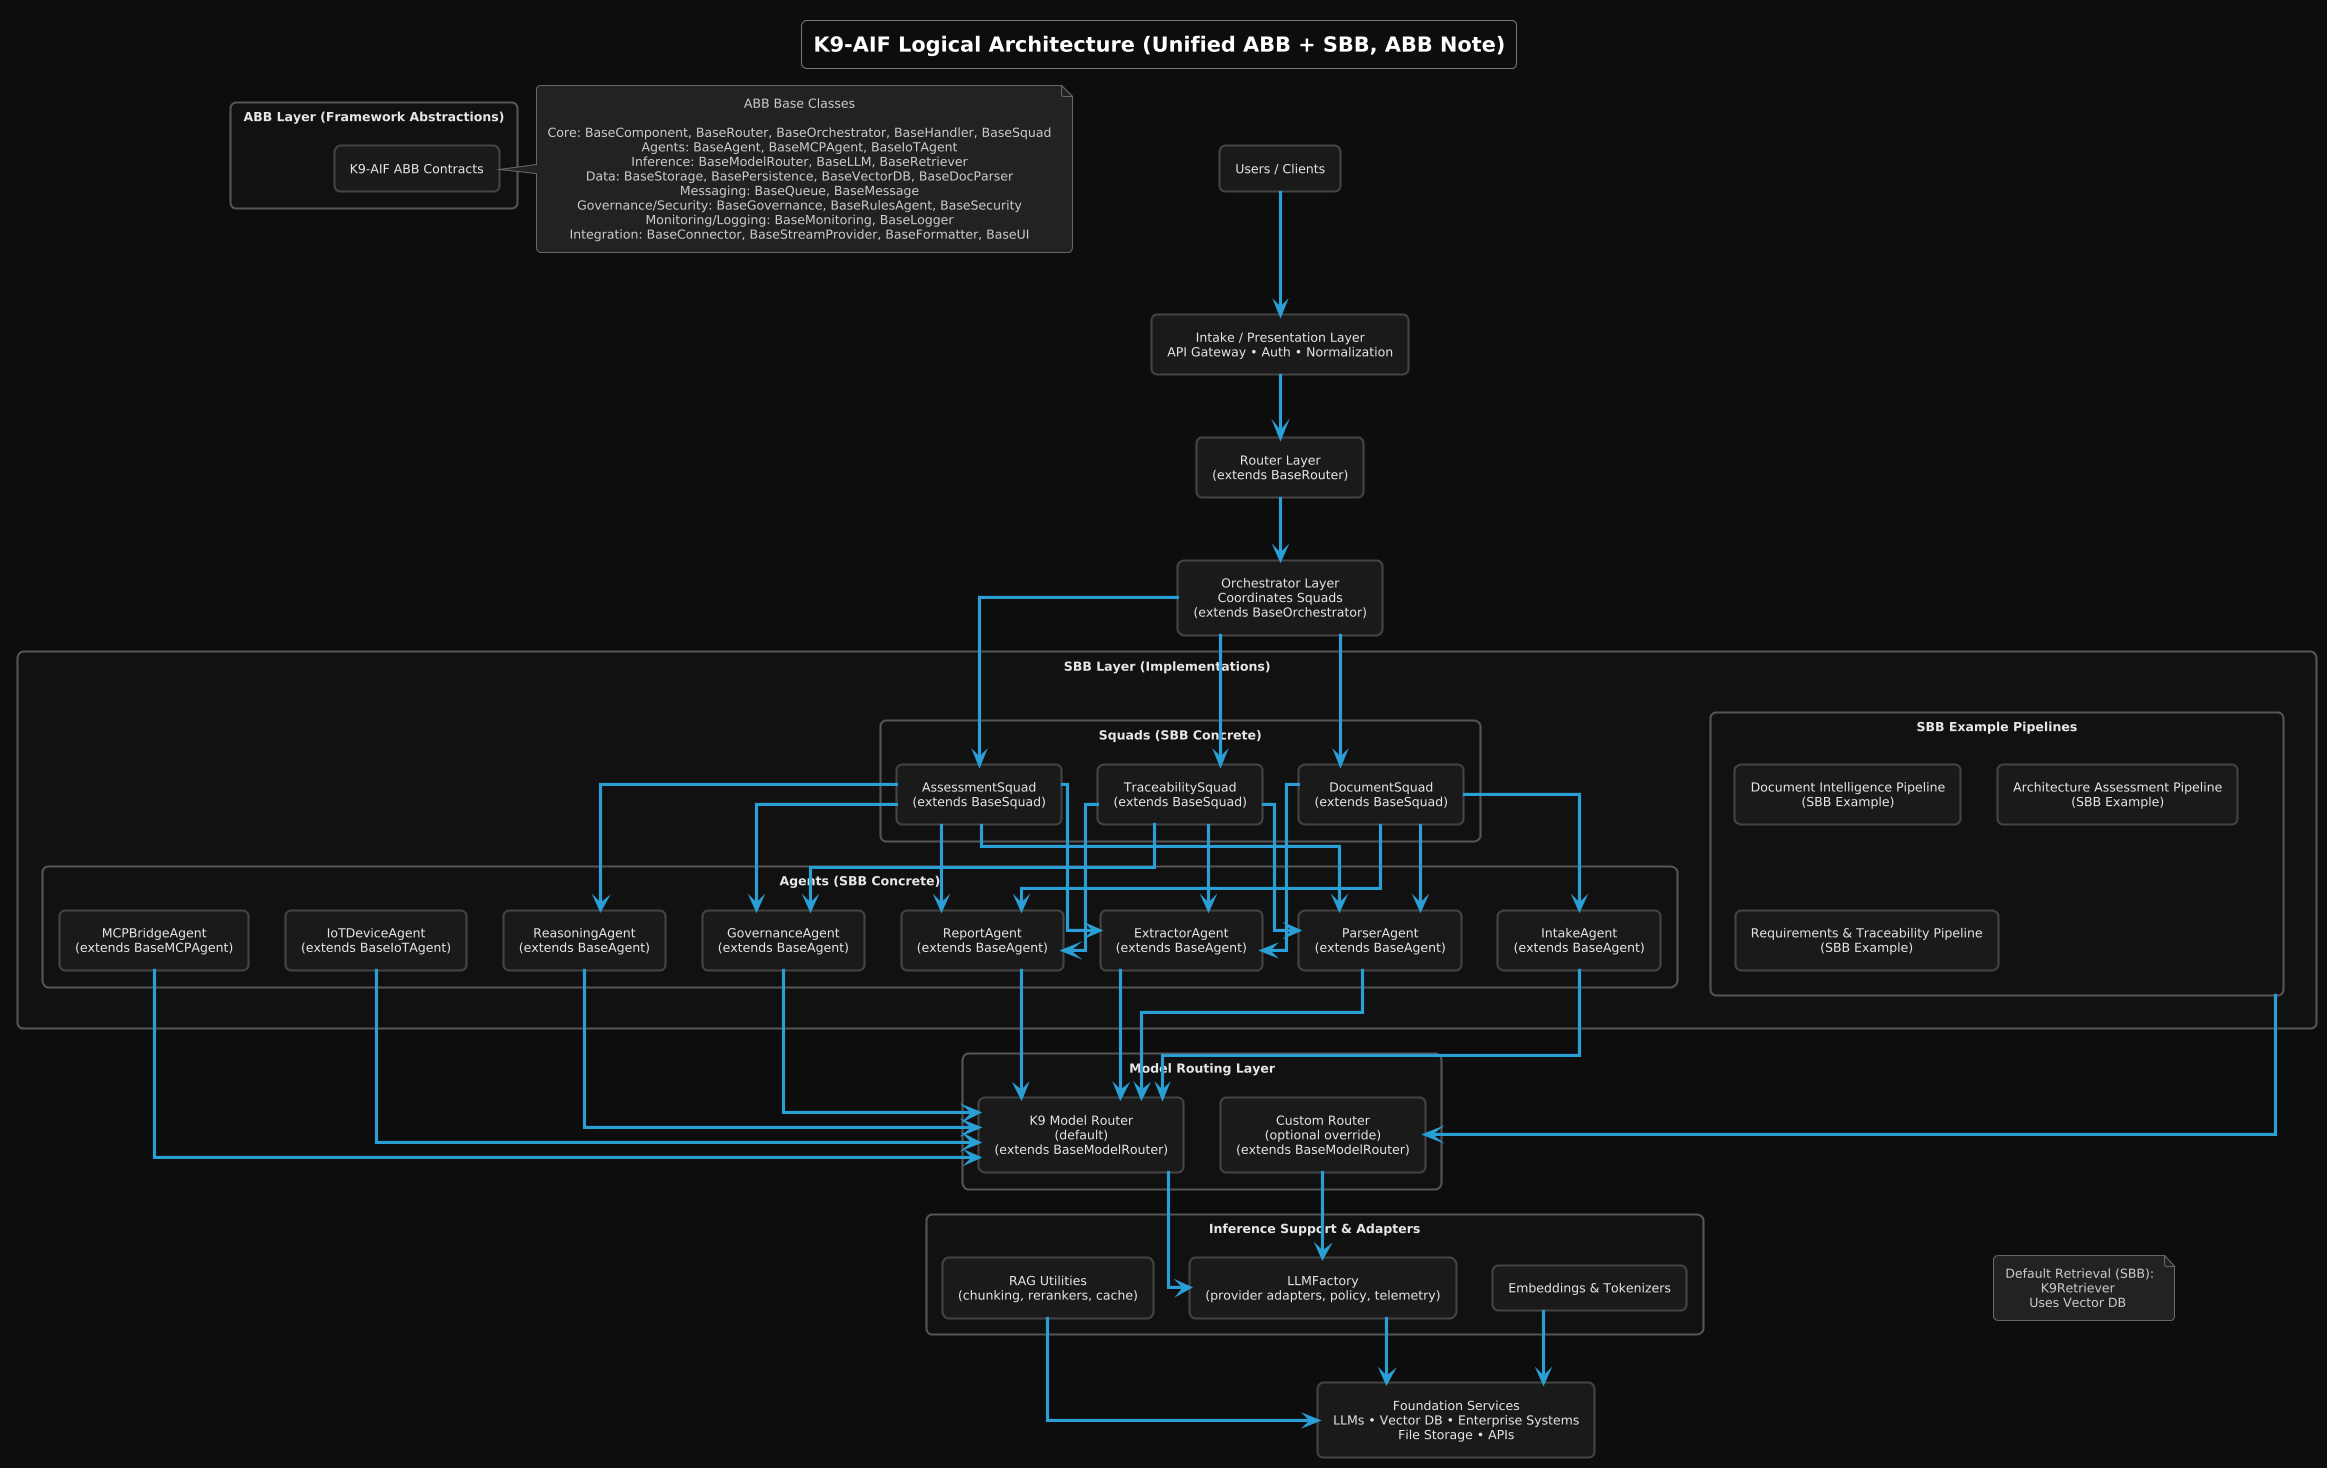

The diagram above was rendered by PlantUML. Its source (embedded in the PNG):
@startuml
' --- Dark Theme for K9‑AIF ---
!theme cyborg

' Override to match your website’s dark gray aesthetic
skinparam backgroundColor #0D0D0D
skinparam defaultTextAlignment center
skinparam shadowing false
skinparam linetype ortho

' Node styling
skinparam rectangle {
  BackgroundColor #1A1A1A
  BorderColor #444444
  FontColor #E6E6E6
  RoundCorner 12
}

skinparam package {
  BackgroundColor #111111
  BorderColor #555555
  FontColor #E6E6E6
}

skinparam note {
  BackgroundColor #222222
  BorderColor #666666
  FontColor #CCCCCC
}

skinparam title {
  FontColor #FFFFFF
}
skinparam rectangleStyle rounded
skinparam shadowing false
skinparam defaultTextAlignment center
skinparam packageStyle rectangle
skinparam linetype ortho

title K9‑AIF Logical Architecture (Unified ABB + SBB, ABB Note)

rectangle "Users / Clients" as Users
rectangle "Intake / Presentation Layer\nAPI Gateway • Auth • Normalization" as Intake
rectangle "Router Layer\n(extends BaseRouter)" as Router
rectangle "Orchestrator Layer\nCoordinates Squads\n(extends BaseOrchestrator)" as Orchestrator

package "ABB Layer (Framework Abstractions)" as ABB { 
  rectangle "K9‑AIF ABB Contracts" as ABBContracts
}
note right of ABBContracts
  ABB Base Classes

  Core: BaseComponent, BaseRouter, BaseOrchestrator, BaseHandler, BaseSquad
  Agents: BaseAgent, BaseMCPAgent, BaseIoTAgent
  Inference: BaseModelRouter, BaseLLM, BaseRetriever
  Data: BaseStorage, BasePersistence, BaseVectorDB, BaseDocParser
  Messaging: BaseQueue, BaseMessage
  Governance/Security: BaseGovernance, BaseRulesAgent, BaseSecurity
  Monitoring/Logging: BaseMonitoring, BaseLogger
  Integration: BaseConnector, BaseStreamProvider, BaseFormatter, BaseUI
end note

package "SBB Layer (Implementations)" as SBB {
  package "Squads (SBB Concrete)" as SBB_Squads {
    rectangle "DocumentSquad\n(extends BaseSquad)" as Squad1
    rectangle "AssessmentSquad\n(extends BaseSquad)" as Squad2
    rectangle "TraceabilitySquad\n(extends BaseSquad)" as Squad3
  }
  package "Agents (SBB Concrete)" as SBB_Agents {
    rectangle "IntakeAgent\n(extends BaseAgent)" as A1
    rectangle "ParserAgent\n(extends BaseAgent)" as A2
    rectangle "ExtractorAgent\n(extends BaseAgent)" as A3
    rectangle "ReasoningAgent\n(extends BaseAgent)" as A4
    rectangle "GovernanceAgent\n(extends BaseAgent)" as A6
    rectangle "ReportAgent\n(extends BaseAgent)" as A7
    rectangle "MCPBridgeAgent\n(extends BaseMCPAgent)" as A_MCP
    rectangle "IoTDeviceAgent\n(extends BaseIoTAgent)" as A_IoT
  }
  package "SBB Example Pipelines" as Pipelines {
    rectangle "Document Intelligence Pipeline\n(SBB Example)" as SBB1
    rectangle "Architecture Assessment Pipeline\n(SBB Example)" as SBB2
    rectangle "Requirements & Traceability Pipeline\n(SBB Example)" as SBB3
  }
}

package "Model Routing Layer" as MR {
    rectangle "K9 Model Router\n(default)\n(extends BaseModelRouter)" as DefaultRouter
    rectangle "Custom Router\n(optional override)\n(extends BaseModelRouter)" as CustomRouter
}

package "Inference Support & Adapters" as Support {
  rectangle "LLMFactory\n(provider adapters, policy, telemetry)" as LLMFactory
  rectangle "Embeddings & Tokenizers" as EmbeddingsTokenizers
  rectangle "RAG Utilities\n(chunking, rerankers, cache)" as RAGUtilities
}
rectangle "Foundation Services\nLLMs • Vector DB • Enterprise Systems\nFile Storage • APIs" as Foundation

Users --> Intake
Intake --> Router
Router --> Orchestrator

Orchestrator --> Squad1
Orchestrator --> Squad2
Orchestrator --> Squad3

Squad1 --> A1
Squad1 --> A2
Squad1 --> A3
Squad1 --> A7

Squad2 --> A2
Squad2 --> A3
Squad2 --> A4
Squad2 --> A6
Squad2 --> A7

Squad3 --> A2
Squad3 --> A3
Squad3 --> A6
Squad3 --> A7



A1 --> DefaultRouter
A2 --> DefaultRouter
A3 --> DefaultRouter
A4 --> DefaultRouter
A6 --> DefaultRouter
A7 --> DefaultRouter
A_MCP --> DefaultRouter
A_IoT --> DefaultRouter

Pipelines --> CustomRouter

DefaultRouter --> LLMFactory
CustomRouter --> LLMFactory
LLMFactory --> Foundation
EmbeddingsTokenizers --> Foundation
RAGUtilities --> Foundation

note as RetrievalNote
  Default Retrieval (SBB):
  K9Retriever 
  Uses Vector DB 
end note

' Force bottom-left positioning
RetrievalNote -[hidden]-> Foundation
Orchestrator -[hidden]-> RetrievalNote
@enduml